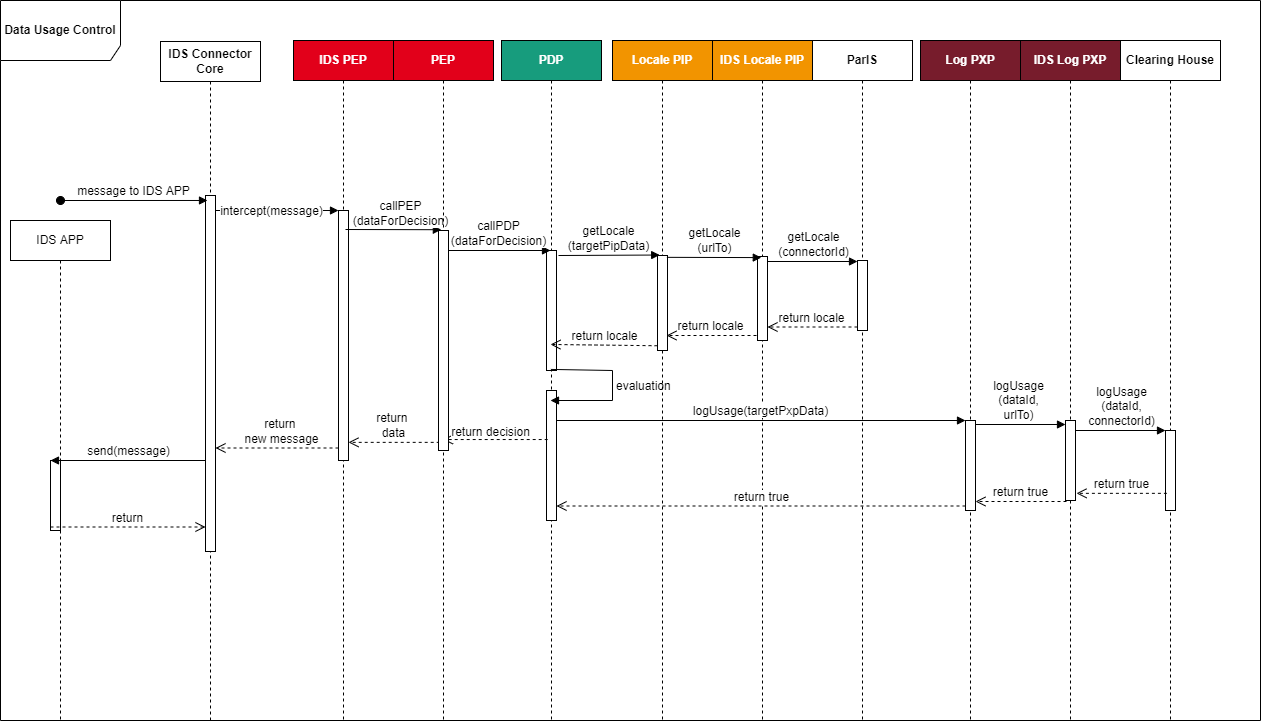

The diagram above was exported from draw.io. Its source (the exported page's mxGraphModel, read from the mxfile embedded in the PNG):
<mxGraphModel dx="1483" dy="857" grid="1" gridSize="10" guides="1" tooltips="1" connect="1" arrows="1" fold="1" page="1" pageScale="1" pageWidth="827" pageHeight="1169" math="0" shadow="0">
  <root>
    <mxCell id="0" />
    <mxCell id="1" parent="0" />
    <mxCell id="mEAZGtmhkRdFNXlSCPX2-1" value="Data Usage Control&lt;br&gt;" style="shape=umlFrame;whiteSpace=wrap;html=1;fontSize=12;width=120;height=60;fontStyle=1" parent="1" vertex="1">
      <mxGeometry x="10" width="1260" height="720" as="geometry" />
    </mxCell>
    <mxCell id="mEAZGtmhkRdFNXlSCPX2-2" value="IDS Connector Core" style="shape=umlLifeline;perimeter=lifelinePerimeter;whiteSpace=wrap;html=1;container=1;collapsible=0;recursiveResize=0;outlineConnect=0;fontSize=12;fontStyle=1" parent="1" vertex="1">
      <mxGeometry x="170" y="41" width="100" height="679" as="geometry" />
    </mxCell>
    <mxCell id="0U4tIAvPEvIDAvjAow0L-4" value="" style="html=1;points=[];perimeter=orthogonalPerimeter;labelBackgroundColor=none;fontSize=12;fontColor=#FFFFFF;" parent="mEAZGtmhkRdFNXlSCPX2-2" vertex="1">
      <mxGeometry x="45" y="154" width="10" height="356" as="geometry" />
    </mxCell>
    <mxCell id="mEAZGtmhkRdFNXlSCPX2-5" value="IDS PEP" style="shape=umlLifeline;perimeter=lifelinePerimeter;whiteSpace=wrap;html=1;container=1;collapsible=0;recursiveResize=0;outlineConnect=0;fontSize=12;fillColor=#E2001A;fontColor=#FFFFFF;fontStyle=1" parent="1" vertex="1">
      <mxGeometry x="303" y="40" width="100" height="680" as="geometry" />
    </mxCell>
    <mxCell id="0U4tIAvPEvIDAvjAow0L-1" value="" style="html=1;points=[];perimeter=orthogonalPerimeter;labelBackgroundColor=none;fontSize=12;fontColor=#FFFFFF;" parent="mEAZGtmhkRdFNXlSCPX2-5" vertex="1">
      <mxGeometry x="45" y="170" width="10" height="250" as="geometry" />
    </mxCell>
    <mxCell id="mEAZGtmhkRdFNXlSCPX2-7" value="PDP" style="shape=umlLifeline;perimeter=lifelinePerimeter;whiteSpace=wrap;html=1;container=1;collapsible=0;recursiveResize=0;outlineConnect=0;fontSize=12;labelBackgroundColor=none;fillColor=#179C7D;fontColor=#FFFFFF;fontStyle=1" parent="1" vertex="1">
      <mxGeometry x="511" y="40" width="100" height="680" as="geometry" />
    </mxCell>
    <mxCell id="rVcEPZtyNzbPz_mNacNh-1" value="" style="html=1;points=[];perimeter=orthogonalPerimeter;labelBackgroundColor=none;fontSize=12;fontColor=#000000;" parent="mEAZGtmhkRdFNXlSCPX2-7" vertex="1">
      <mxGeometry x="45" y="210" width="10" height="120" as="geometry" />
    </mxCell>
    <mxCell id="rVcEPZtyNzbPz_mNacNh-13" value="" style="html=1;points=[];perimeter=orthogonalPerimeter;labelBackgroundColor=none;fontSize=12;fontColor=#000000;" parent="mEAZGtmhkRdFNXlSCPX2-7" vertex="1">
      <mxGeometry x="45" y="350" width="10" height="130" as="geometry" />
    </mxCell>
    <mxCell id="rVcEPZtyNzbPz_mNacNh-14" value="evaluation" style="edgeStyle=orthogonalEdgeStyle;html=1;align=left;spacingLeft=2;endArrow=block;rounded=0;fontSize=12;fontColor=#000000;exitX=0.44;exitY=0.991;exitDx=0;exitDy=0;exitPerimeter=0;" parent="mEAZGtmhkRdFNXlSCPX2-7" source="rVcEPZtyNzbPz_mNacNh-1" edge="1">
      <mxGeometry relative="1" as="geometry">
        <mxPoint x="81" y="340" as="sourcePoint" />
        <Array as="points">
          <mxPoint x="49" y="330" />
          <mxPoint x="111" y="330" />
          <mxPoint x="111" y="360" />
          <mxPoint x="55" y="360" />
        </Array>
        <mxPoint x="49" y="360" as="targetPoint" />
      </mxGeometry>
    </mxCell>
    <mxCell id="mEAZGtmhkRdFNXlSCPX2-8" value="Locale PIP" style="fillColor=#F29400;shape=umlLifeline;perimeter=lifelinePerimeter;whiteSpace=wrap;html=1;container=1;collapsible=0;recursiveResize=0;outlineConnect=0;fontSize=12;fontColor=#FFFFFF;fontStyle=1" parent="1" vertex="1">
      <mxGeometry x="622" y="40" width="100" height="680" as="geometry" />
    </mxCell>
    <mxCell id="rVcEPZtyNzbPz_mNacNh-4" value="" style="html=1;points=[];perimeter=orthogonalPerimeter;labelBackgroundColor=none;fontSize=12;fontColor=#000000;" parent="mEAZGtmhkRdFNXlSCPX2-8" vertex="1">
      <mxGeometry x="45" y="215" width="10" height="95" as="geometry" />
    </mxCell>
    <mxCell id="mEAZGtmhkRdFNXlSCPX2-9" value="IDS Locale PIP" style="shape=umlLifeline;perimeter=lifelinePerimeter;whiteSpace=wrap;html=1;container=1;collapsible=0;recursiveResize=0;outlineConnect=0;fontSize=12;fillColor=#F29400;fontColor=#FFFFFF;fontStyle=1" parent="1" vertex="1">
      <mxGeometry x="722" y="40" width="100" height="680" as="geometry" />
    </mxCell>
    <mxCell id="rVcEPZtyNzbPz_mNacNh-7" value="" style="html=1;points=[];perimeter=orthogonalPerimeter;labelBackgroundColor=none;fontSize=12;fontColor=#000000;" parent="mEAZGtmhkRdFNXlSCPX2-9" vertex="1">
      <mxGeometry x="45" y="216" width="10" height="84" as="geometry" />
    </mxCell>
    <mxCell id="mEAZGtmhkRdFNXlSCPX2-10" value="Log PXP" style="shape=umlLifeline;perimeter=lifelinePerimeter;whiteSpace=wrap;html=1;container=1;collapsible=0;recursiveResize=0;outlineConnect=0;fontSize=12;fontColor=#FFFFFF;fillColor=#771C2C;fontStyle=1" parent="1" vertex="1">
      <mxGeometry x="930" y="40" width="100" height="680" as="geometry" />
    </mxCell>
    <mxCell id="mEAZGtmhkRdFNXlSCPX2-11" value="IDS Log PXP" style="shape=umlLifeline;perimeter=lifelinePerimeter;whiteSpace=wrap;html=1;container=1;collapsible=0;recursiveResize=0;outlineConnect=0;fontSize=12;fillColor=#771C2C;fontColor=#FFFFFF;fontStyle=1" parent="1" vertex="1">
      <mxGeometry x="1030" y="40" width="100" height="680" as="geometry" />
    </mxCell>
    <mxCell id="mEAZGtmhkRdFNXlSCPX2-13" value="ParIS" style="shape=umlLifeline;perimeter=lifelinePerimeter;whiteSpace=wrap;html=1;container=1;collapsible=0;recursiveResize=0;outlineConnect=0;fontSize=12;fontStyle=1" parent="1" vertex="1">
      <mxGeometry x="822" y="40" width="100" height="680" as="geometry" />
    </mxCell>
    <mxCell id="mEAZGtmhkRdFNXlSCPX2-14" value="IDS APP" style="shape=umlLifeline;perimeter=lifelinePerimeter;whiteSpace=wrap;html=1;container=1;collapsible=0;recursiveResize=0;outlineConnect=0;fontSize=12;" parent="1" vertex="1">
      <mxGeometry x="20" y="220" width="100" height="500" as="geometry" />
    </mxCell>
    <mxCell id="rVcEPZtyNzbPz_mNacNh-33" value="" style="html=1;points=[];perimeter=orthogonalPerimeter;labelBackgroundColor=none;fontSize=12;fontColor=#000000;" parent="mEAZGtmhkRdFNXlSCPX2-14" vertex="1">
      <mxGeometry x="40" y="240" width="10" height="70" as="geometry" />
    </mxCell>
    <mxCell id="mEAZGtmhkRdFNXlSCPX2-15" value="Clearing House" style="shape=umlLifeline;perimeter=lifelinePerimeter;whiteSpace=wrap;html=1;container=1;collapsible=0;recursiveResize=0;outlineConnect=0;fontSize=12;fontStyle=1" parent="1" vertex="1">
      <mxGeometry x="1130" y="40" width="100" height="680" as="geometry" />
    </mxCell>
    <mxCell id="rVcEPZtyNzbPz_mNacNh-30" value="" style="html=1;points=[];perimeter=orthogonalPerimeter;labelBackgroundColor=none;fontSize=12;fontColor=#000000;" parent="mEAZGtmhkRdFNXlSCPX2-15" vertex="1">
      <mxGeometry x="45" y="390" width="10" height="80" as="geometry" />
    </mxCell>
    <mxCell id="0U4tIAvPEvIDAvjAow0L-5" value="&lt;font color=&quot;#000000&quot;&gt;message to IDS APP&lt;/font&gt;" style="html=1;verticalAlign=bottom;startArrow=oval;startFill=1;endArrow=block;startSize=8;rounded=0;fontSize=12;fontColor=#FFFFFF;entryX=0.2;entryY=0.014;entryDx=0;entryDy=0;entryPerimeter=0;" parent="1" target="0U4tIAvPEvIDAvjAow0L-4" edge="1">
      <mxGeometry width="60" relative="1" as="geometry">
        <mxPoint x="70" y="200" as="sourcePoint" />
        <mxPoint x="130" y="200" as="targetPoint" />
      </mxGeometry>
    </mxCell>
    <mxCell id="0U4tIAvPEvIDAvjAow0L-3" value="return" style="html=1;verticalAlign=bottom;endArrow=open;dashed=1;endSize=8;exitX=0;exitY=0.95;rounded=0;fontSize=12;fontColor=#FFFFFF;" parent="1" source="0U4tIAvPEvIDAvjAow0L-1" target="0U4tIAvPEvIDAvjAow0L-4" edge="1">
      <mxGeometry relative="1" as="geometry">
        <mxPoint x="270" y="196" as="targetPoint" />
      </mxGeometry>
    </mxCell>
    <mxCell id="rVcEPZtyNzbPz_mNacNh-18" value="return &lt;br&gt;new message" style="edgeLabel;html=1;align=center;verticalAlign=middle;resizable=0;points=[];fontSize=12;fontColor=#000000;" parent="0U4tIAvPEvIDAvjAow0L-3" vertex="1" connectable="0">
      <mxGeometry x="-0.4699" y="-1" relative="1" as="geometry">
        <mxPoint x="-25" y="-16" as="offset" />
      </mxGeometry>
    </mxCell>
    <mxCell id="0U4tIAvPEvIDAvjAow0L-2" value="dispatch" style="html=1;verticalAlign=bottom;endArrow=block;entryX=0;entryY=0;rounded=0;fontSize=12;fontColor=#FFFFFF;" parent="1" source="0U4tIAvPEvIDAvjAow0L-4" target="0U4tIAvPEvIDAvjAow0L-1" edge="1">
      <mxGeometry relative="1" as="geometry">
        <mxPoint x="270" y="120" as="sourcePoint" />
      </mxGeometry>
    </mxCell>
    <mxCell id="0U4tIAvPEvIDAvjAow0L-6" value="intercept(message)" style="edgeLabel;html=1;align=center;verticalAlign=middle;resizable=0;points=[];fontSize=12;fontColor=#000000;" parent="0U4tIAvPEvIDAvjAow0L-2" vertex="1" connectable="0">
      <mxGeometry x="-0.1818" y="1" relative="1" as="geometry">
        <mxPoint x="5" y="1" as="offset" />
      </mxGeometry>
    </mxCell>
    <mxCell id="0U4tIAvPEvIDAvjAow0L-8" value="callPEP&lt;br&gt;(dataForDecision)" style="html=1;verticalAlign=bottom;endArrow=block;entryX=0.386;entryY=0.001;rounded=0;fontSize=12;fontColor=#000000;entryDx=0;entryDy=0;entryPerimeter=0;" parent="1" edge="1">
      <mxGeometry x="0.1475" y="-1" relative="1" as="geometry">
        <mxPoint x="355" y="229.00000000000068" as="sourcePoint" />
        <mxPoint x="450.8599999999999" y="229.22000000000003" as="targetPoint" />
        <mxPoint x="1" as="offset" />
      </mxGeometry>
    </mxCell>
    <mxCell id="0U4tIAvPEvIDAvjAow0L-9" value="return &lt;br&gt;data" style="html=1;verticalAlign=bottom;endArrow=open;dashed=1;endSize=8;exitX=0.12;exitY=0.963;rounded=0;fontSize=12;fontColor=#000000;exitDx=0;exitDy=0;exitPerimeter=0;" parent="1" source="0U4tIAvPEvIDAvjAow0L-7" target="0U4tIAvPEvIDAvjAow0L-1" edge="1">
      <mxGeometry relative="1" as="geometry">
        <mxPoint x="358" y="491.5" as="targetPoint" />
        <mxPoint x="444" y="491.5" as="sourcePoint" />
      </mxGeometry>
    </mxCell>
    <mxCell id="rVcEPZtyNzbPz_mNacNh-2" value="callPDP&lt;br&gt;(dataForDecision)" style="html=1;verticalAlign=bottom;endArrow=block;entryX=0;entryY=0;rounded=0;fontSize=12;fontColor=#000000;" parent="1" edge="1">
      <mxGeometry relative="1" as="geometry">
        <mxPoint x="456.5" y="250" as="sourcePoint" />
        <mxPoint x="560" y="250" as="targetPoint" />
      </mxGeometry>
    </mxCell>
    <mxCell id="rVcEPZtyNzbPz_mNacNh-3" value="return decision" style="html=1;verticalAlign=bottom;endArrow=open;dashed=1;endSize=8;exitX=0.12;exitY=0.956;rounded=0;fontSize=12;fontColor=#000000;exitDx=0;exitDy=0;exitPerimeter=0;" parent="1" edge="1">
      <mxGeometry x="0.0926" y="2" relative="1" as="geometry">
        <mxPoint x="452.5" y="439.03999999999996" as="targetPoint" />
        <mxPoint x="557.2" y="439.03999999999996" as="sourcePoint" />
        <mxPoint as="offset" />
      </mxGeometry>
    </mxCell>
    <mxCell id="rVcEPZtyNzbPz_mNacNh-5" value="getLocale&lt;br&gt;(targetPipData)" style="html=1;verticalAlign=bottom;endArrow=block;entryX=0.22;entryY=-0.005;rounded=0;fontSize=12;fontColor=#000000;entryDx=0;entryDy=0;entryPerimeter=0;" parent="1" target="rVcEPZtyNzbPz_mNacNh-4" edge="1">
      <mxGeometry relative="1" as="geometry">
        <mxPoint x="568" y="255" as="sourcePoint" />
        <mxPoint x="665" y="255.0000000000001" as="targetPoint" />
      </mxGeometry>
    </mxCell>
    <mxCell id="rVcEPZtyNzbPz_mNacNh-6" value="return locale" style="html=1;verticalAlign=bottom;endArrow=open;dashed=1;endSize=8;exitX=0;exitY=0.95;rounded=0;fontSize=12;fontColor=#000000;entryX=0.4;entryY=0.783;entryDx=0;entryDy=0;entryPerimeter=0;" parent="1" source="rVcEPZtyNzbPz_mNacNh-4" target="rVcEPZtyNzbPz_mNacNh-1" edge="1">
      <mxGeometry relative="1" as="geometry">
        <mxPoint x="597" y="326" as="targetPoint" />
      </mxGeometry>
    </mxCell>
    <mxCell id="rVcEPZtyNzbPz_mNacNh-8" value="getLocale&lt;br&gt;(urlTo)" style="html=1;verticalAlign=bottom;endArrow=block;entryX=0.38;entryY=0.013;rounded=0;fontSize=12;fontColor=#000000;exitX=0.94;exitY=0.072;exitDx=0;exitDy=0;exitPerimeter=0;entryDx=0;entryDy=0;entryPerimeter=0;" parent="1" target="rVcEPZtyNzbPz_mNacNh-7" edge="1">
      <mxGeometry relative="1" as="geometry">
        <mxPoint x="676.4000000000001" y="256.84000000000003" as="sourcePoint" />
        <mxPoint x="767" y="251.0000000000001" as="targetPoint" />
      </mxGeometry>
    </mxCell>
    <mxCell id="rVcEPZtyNzbPz_mNacNh-9" value="return locale" style="html=1;verticalAlign=bottom;endArrow=open;dashed=1;endSize=8;rounded=0;fontSize=12;fontColor=#000000;" parent="1" edge="1">
      <mxGeometry relative="1" as="geometry">
        <mxPoint x="676" y="335" as="targetPoint" />
        <mxPoint x="766" y="335" as="sourcePoint" />
      </mxGeometry>
    </mxCell>
    <mxCell id="rVcEPZtyNzbPz_mNacNh-10" value="" style="html=1;points=[];perimeter=orthogonalPerimeter;labelBackgroundColor=none;fontSize=12;fontColor=#000000;" parent="1" vertex="1">
      <mxGeometry x="867" y="260" width="10" height="70" as="geometry" />
    </mxCell>
    <mxCell id="rVcEPZtyNzbPz_mNacNh-11" value="getLocale&lt;br&gt;(connectorId)" style="html=1;verticalAlign=bottom;endArrow=block;entryX=0;entryY=0;rounded=0;fontSize=12;fontColor=#000000;" parent="1" edge="1">
      <mxGeometry relative="1" as="geometry">
        <mxPoint x="777" y="261.0000000000001" as="sourcePoint" />
        <mxPoint x="867" y="261.0000000000001" as="targetPoint" />
      </mxGeometry>
    </mxCell>
    <mxCell id="rVcEPZtyNzbPz_mNacNh-12" value="return locale" style="html=1;verticalAlign=bottom;endArrow=open;dashed=1;endSize=8;exitX=0;exitY=0.95;rounded=0;fontSize=12;fontColor=#000000;" parent="1" source="rVcEPZtyNzbPz_mNacNh-10" target="rVcEPZtyNzbPz_mNacNh-7" edge="1">
      <mxGeometry relative="1" as="geometry">
        <mxPoint x="800" y="336" as="targetPoint" />
      </mxGeometry>
    </mxCell>
    <mxCell id="rVcEPZtyNzbPz_mNacNh-19" value="" style="html=1;points=[];perimeter=orthogonalPerimeter;labelBackgroundColor=none;fontSize=12;fontColor=#000000;" parent="1" vertex="1">
      <mxGeometry x="975" y="420" width="10" height="90" as="geometry" />
    </mxCell>
    <mxCell id="rVcEPZtyNzbPz_mNacNh-20" value="logUsage(targetPxpData)" style="html=1;verticalAlign=bottom;endArrow=block;entryX=0;entryY=0;rounded=0;fontSize=12;fontColor=#000000;" parent="1" source="rVcEPZtyNzbPz_mNacNh-13" target="rVcEPZtyNzbPz_mNacNh-19" edge="1">
      <mxGeometry x="-0.0024" relative="1" as="geometry">
        <mxPoint x="910" y="400" as="sourcePoint" />
        <mxPoint as="offset" />
      </mxGeometry>
    </mxCell>
    <mxCell id="rVcEPZtyNzbPz_mNacNh-21" value="return true" style="html=1;verticalAlign=bottom;endArrow=open;dashed=1;endSize=8;exitX=0;exitY=0.95;rounded=0;fontSize=12;fontColor=#000000;" parent="1" source="rVcEPZtyNzbPz_mNacNh-19" target="rVcEPZtyNzbPz_mNacNh-13" edge="1">
      <mxGeometry relative="1" as="geometry">
        <mxPoint x="910" y="476" as="targetPoint" />
      </mxGeometry>
    </mxCell>
    <mxCell id="rVcEPZtyNzbPz_mNacNh-27" value="" style="html=1;points=[];perimeter=orthogonalPerimeter;labelBackgroundColor=none;fontSize=12;fontColor=#000000;" parent="1" vertex="1">
      <mxGeometry x="1075" y="420" width="10" height="80" as="geometry" />
    </mxCell>
    <mxCell id="rVcEPZtyNzbPz_mNacNh-28" value="logUsage&lt;br&gt;(dataId,&lt;br&gt;urlTo)" style="html=1;verticalAlign=bottom;endArrow=block;rounded=0;fontSize=12;fontColor=#000000;" parent="1" target="rVcEPZtyNzbPz_mNacNh-27" edge="1">
      <mxGeometry x="-0.0526" relative="1" as="geometry">
        <mxPoint x="985" y="424.0000000000001" as="sourcePoint" />
        <mxPoint x="1080" y="424.0000000000001" as="targetPoint" />
        <mxPoint as="offset" />
      </mxGeometry>
    </mxCell>
    <mxCell id="rVcEPZtyNzbPz_mNacNh-29" value="return true" style="html=1;verticalAlign=bottom;endArrow=open;dashed=1;endSize=8;exitX=0;exitY=0.95;rounded=0;fontSize=12;fontColor=#000000;fontFamily=Helvetica;" parent="1" edge="1">
      <mxGeometry relative="1" as="geometry">
        <mxPoint x="985" y="501" as="targetPoint" />
        <mxPoint x="1076" y="501" as="sourcePoint" />
      </mxGeometry>
    </mxCell>
    <mxCell id="rVcEPZtyNzbPz_mNacNh-31" value="logUsage&lt;br&gt;(dataId,&lt;br&gt;connectorId)" style="html=1;verticalAlign=bottom;endArrow=block;entryX=0;entryY=0;rounded=0;fontSize=12;fontColor=#000000;" parent="1" source="rVcEPZtyNzbPz_mNacNh-27" target="rVcEPZtyNzbPz_mNacNh-30" edge="1">
      <mxGeometry relative="1" as="geometry">
        <mxPoint x="1108" y="430" as="sourcePoint" />
      </mxGeometry>
    </mxCell>
    <mxCell id="rVcEPZtyNzbPz_mNacNh-32" value="return true" style="html=1;verticalAlign=bottom;endArrow=open;dashed=1;endSize=8;rounded=0;fontSize=12;fontColor=#000000;exitX=-0.16;exitY=0.548;exitDx=0;exitDy=0;exitPerimeter=0;" parent="1" edge="1">
      <mxGeometry relative="1" as="geometry">
        <mxPoint x="1086" y="492.8399999999999" as="targetPoint" />
        <mxPoint x="1176.4" y="492.8399999999999" as="sourcePoint" />
      </mxGeometry>
    </mxCell>
    <mxCell id="rVcEPZtyNzbPz_mNacNh-34" value="send(message)" style="html=1;verticalAlign=bottom;endArrow=block;entryX=0;entryY=0;rounded=0;fontSize=12;fontColor=#000000;" parent="1" source="0U4tIAvPEvIDAvjAow0L-4" target="rVcEPZtyNzbPz_mNacNh-33" edge="1">
      <mxGeometry relative="1" as="geometry">
        <mxPoint x="1270" y="505" as="sourcePoint" />
      </mxGeometry>
    </mxCell>
    <mxCell id="rVcEPZtyNzbPz_mNacNh-35" value="return" style="html=1;verticalAlign=bottom;endArrow=open;dashed=1;endSize=8;exitX=0;exitY=0.95;rounded=0;fontSize=12;fontColor=#000000;" parent="1" source="rVcEPZtyNzbPz_mNacNh-33" target="0U4tIAvPEvIDAvjAow0L-4" edge="1">
      <mxGeometry relative="1" as="geometry">
        <mxPoint x="1270" y="581" as="targetPoint" />
      </mxGeometry>
    </mxCell>
    <mxCell id="mEAZGtmhkRdFNXlSCPX2-6" value="PEP" style="shape=umlLifeline;perimeter=lifelinePerimeter;whiteSpace=wrap;html=1;container=1;collapsible=0;recursiveResize=0;outlineConnect=0;fontSize=12;fillColor=#E2001A;fontColor=#FFFFFF;fontStyle=1" parent="1" vertex="1">
      <mxGeometry x="403" y="40" width="100" height="680" as="geometry" />
    </mxCell>
    <mxCell id="0U4tIAvPEvIDAvjAow0L-7" value="" style="html=1;points=[];perimeter=orthogonalPerimeter;labelBackgroundColor=none;fontSize=12;fontColor=#000000;" parent="mEAZGtmhkRdFNXlSCPX2-6" vertex="1">
      <mxGeometry x="45" y="190" width="10" height="220" as="geometry" />
    </mxCell>
  </root>
</mxGraphModel>